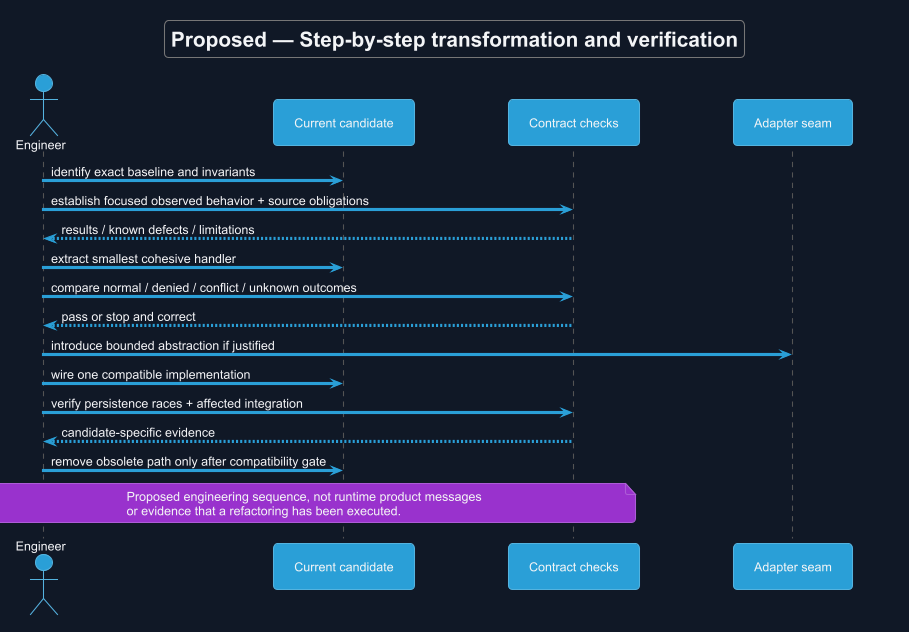

The diagram above was rendered by PlantUML. Its source (embedded in the PNG):
@startuml
!theme cyborg
skinparam backgroundColor #111827
skinparam defaultFontColor #F3F4F6
title Proposed — Step-by-step transformation and verification
skinparam backgroundColor #111827
skinparam shadowing false
skinparam defaultFontName Arial
skinparam classAttributeIconSize 0

actor Engineer
participant "Current candidate" as C
participant "Contract checks" as T
participant "Adapter seam" as S
Engineer -> C : identify exact baseline and invariants
Engineer -> T : establish focused observed behavior + source obligations
T --> Engineer : results / known defects / limitations
Engineer -> C : extract smallest cohesive handler
Engineer -> T : compare normal / denied / conflict / unknown outcomes
T --> Engineer : pass or stop and correct
Engineer -> S : introduce bounded abstraction if justified
Engineer -> C : wire one compatible implementation
Engineer -> T : verify persistence races + affected integration
T --> Engineer : candidate-specific evidence
Engineer -> C : remove obsolete path only after compatibility gate
note over Engineer,T
 Proposed engineering sequence, not runtime product messages
 or evidence that a refactoring has been executed.
end note

@enduml